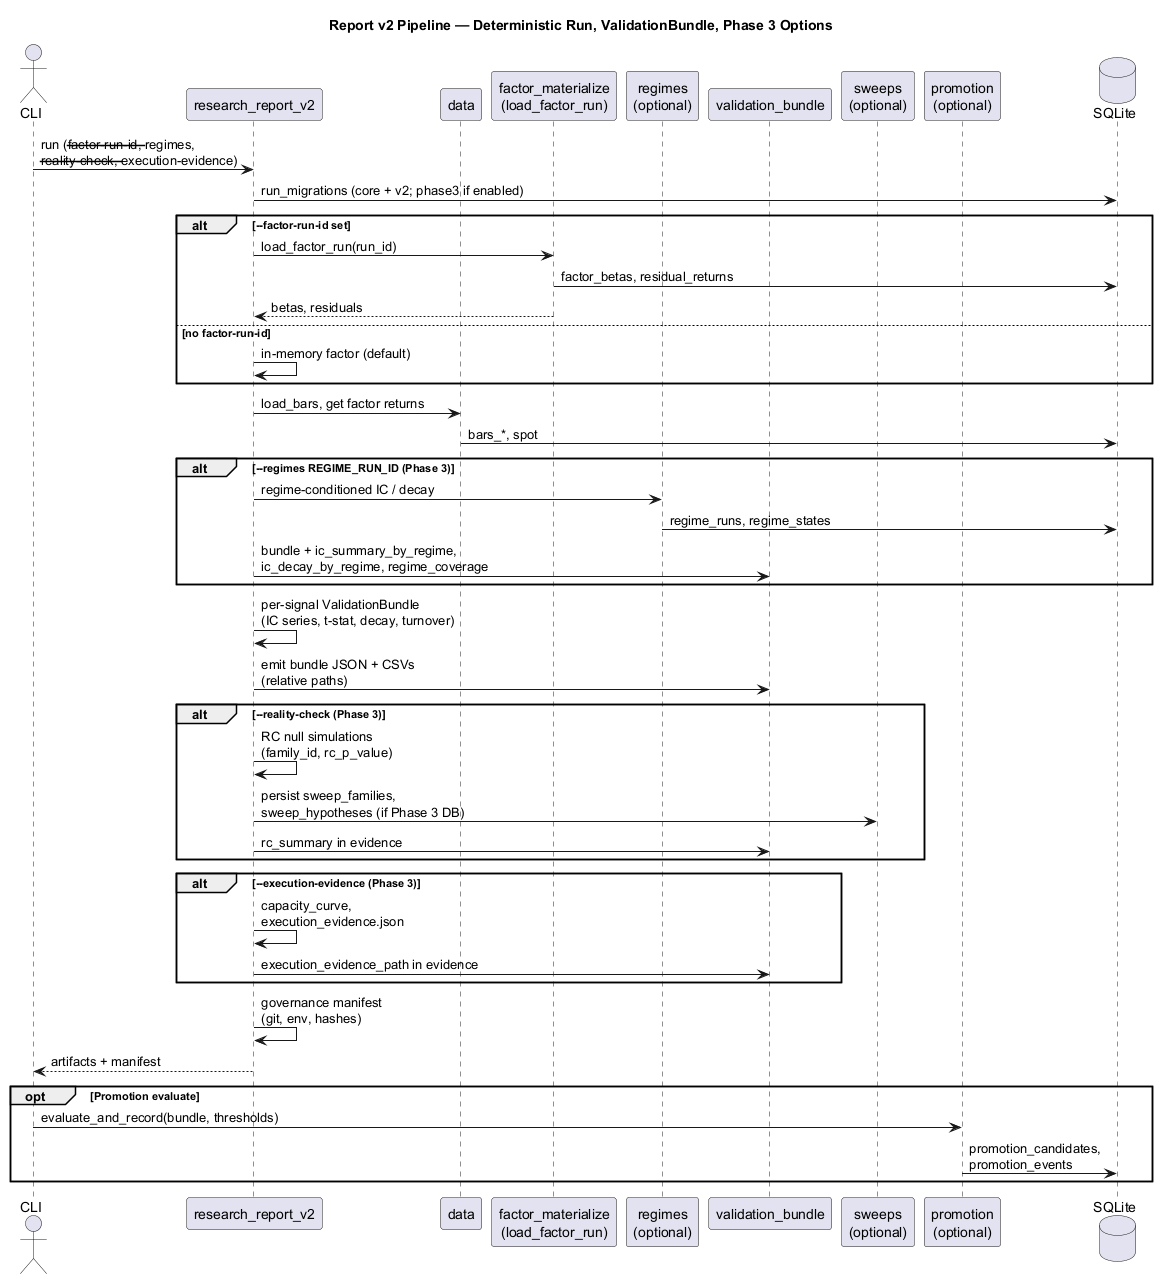

The diagram above was rendered by PlantUML. Its source (embedded in the PNG):
@startuml reportv2_pipeline
title Report v2 Pipeline — Deterministic Run, ValidationBundle, Phase 3 Options

actor "CLI" as CLI
participant "research_report_v2" as R2
participant "data" as Data
participant "factor_materialize\n(load_factor_run)" as FM
participant "regimes\n(optional)" as Reg
participant "validation_bundle" as VB
participant "sweeps\n(optional)" as Sweep
participant "promotion\n(optional)" as Prom
database "SQLite" as DB

CLI -> R2 : run (--factor-run-id, --regimes,\n--reality-check, --execution-evidence)
R2 -> DB : run_migrations (core + v2; phase3 if enabled)

alt --factor-run-id set
  R2 -> FM : load_factor_run(run_id)
  FM -> DB : factor_betas, residual_returns
  FM --> R2 : betas, residuals
else no factor-run-id
  R2 -> R2 : in-memory factor (default)
end

R2 -> Data : load_bars, get factor returns
Data -> DB : bars_*, spot

alt --regimes REGIME_RUN_ID (Phase 3)
  R2 -> Reg : regime-conditioned IC / decay
  Reg -> DB : regime_runs, regime_states
  R2 -> VB : bundle + ic_summary_by_regime,\nic_decay_by_regime, regime_coverage
end

R2 -> R2 : per-signal ValidationBundle\n(IC series, t-stat, decay, turnover)
R2 -> VB : emit bundle JSON + CSVs\n(relative paths)

alt --reality-check (Phase 3)
  R2 -> R2 : RC null simulations\n(family_id, rc_p_value)
  R2 -> Sweep : persist sweep_families,\nsweep_hypotheses (if Phase 3 DB)
  R2 -> VB : rc_summary in evidence
end

alt --execution-evidence (Phase 3)
  R2 -> R2 : capacity_curve,\nexecution_evidence.json
  R2 -> VB : execution_evidence_path in evidence
end

R2 -> R2 : governance manifest\n(git, env, hashes)
R2 --> CLI : artifacts + manifest

opt Promotion evaluate
  CLI -> Prom : evaluate_and_record(bundle, thresholds)
  Prom -> DB : promotion_candidates,\npromotion_events
end

@enduml